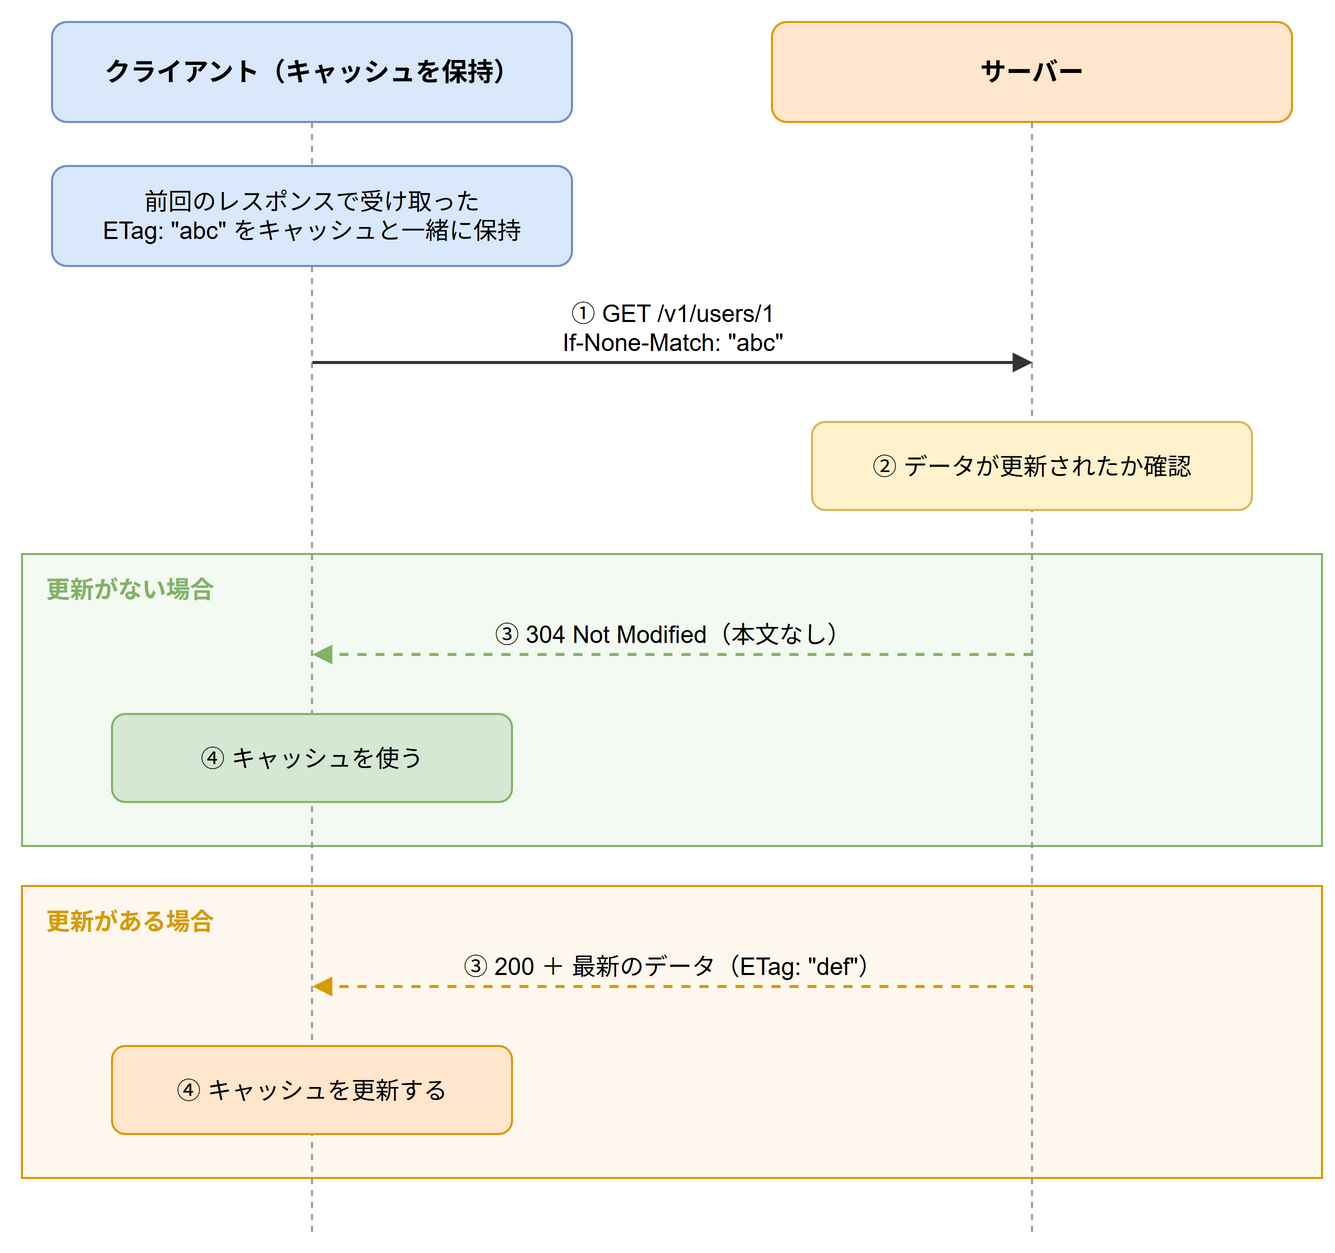

The diagram above was exported from draw.io. Its source (the exported page's mxGraphModel, read from the mxfile embedded in the PNG):
<mxGraphModel grid="1" gridSize="10" page="0">
  <root>
    <mxCell id="0" />
    <mxCell id="1" parent="0" />
    <mxCell id="f0" value="更新がない場合" style="rounded=0;whiteSpace=wrap;html=1;fillColor=#f3faf1;strokeColor=#82b366;verticalAlign=top;align=left;spacingLeft=10;spacingTop=4;fontStyle=1;fontSize=12;fontColor=#82b366;" vertex="1" parent="1">
      <mxGeometry x="15" y="286" width="650" height="146" as="geometry" />
    </mxCell>
    <mxCell id="f1" value="更新がある場合" style="rounded=0;whiteSpace=wrap;html=1;fillColor=#fff8ee;strokeColor=#d79b00;verticalAlign=top;align=left;spacingLeft=10;spacingTop=4;fontStyle=1;fontSize=12;fontColor=#d79b00;" vertex="1" parent="1">
      <mxGeometry x="15" y="452" width="650" height="146" as="geometry" />
    </mxCell>
    <mxCell id="h0" value="クライアント（キャッシュを保持）" style="rounded=1;whiteSpace=wrap;html=1;fontSize=13;fontStyle=1;fillColor=#dae8fc;strokeColor=#6c8ebf;" vertex="1" parent="1">
      <mxGeometry x="30" y="20" width="260" height="50" as="geometry" />
    </mxCell>
    <mxCell id="l0" style="endArrow=none;html=1;dashed=1;strokeColor=#999999;" edge="1" parent="1">
      <mxGeometry relative="1" as="geometry">
        <mxPoint x="160" y="70" as="sourcePoint" />
        <mxPoint x="160" y="628" as="targetPoint" />
      </mxGeometry>
    </mxCell>
    <mxCell id="h1" value="サーバー" style="rounded=1;whiteSpace=wrap;html=1;fontSize=13;fontStyle=1;fillColor=#ffe6cc;strokeColor=#d79b00;" vertex="1" parent="1">
      <mxGeometry x="390" y="20" width="260" height="50" as="geometry" />
    </mxCell>
    <mxCell id="l1" style="endArrow=none;html=1;dashed=1;strokeColor=#999999;" edge="1" parent="1">
      <mxGeometry relative="1" as="geometry">
        <mxPoint x="520" y="70" as="sourcePoint" />
        <mxPoint x="520" y="628" as="targetPoint" />
      </mxGeometry>
    </mxCell>
    <mxCell id="c2" value="前回のレスポンスで受け取った&lt;br&gt;ETag: &quot;abc&quot; をキャッシュと一緒に保持" style="rounded=1;whiteSpace=wrap;html=1;fontSize=12;fillColor=#dae8fc;strokeColor=#6c8ebf;" vertex="1" parent="1">
      <mxGeometry x="30" y="92" width="260" height="50" as="geometry" />
    </mxCell>
    <mxCell id="c3" value="① GET /v1/users/1&lt;br&gt;If-None-Match: &quot;abc&quot;" style="html=1;endArrow=block;endFill=1;strokeColor=#333333;strokeWidth=1.5;fontSize=12;verticalAlign=bottom;labelBackgroundColor=none;" edge="1" parent="1">
      <mxGeometry relative="1" as="geometry">
        <mxPoint x="160" y="190" as="sourcePoint" />
        <mxPoint x="520" y="190" as="targetPoint" />
      </mxGeometry>
    </mxCell>
    <mxCell id="c4" value="② データが更新されたか確認" style="rounded=1;whiteSpace=wrap;html=1;fontSize=12;fillColor=#fff2cc;strokeColor=#d6b656;" vertex="1" parent="1">
      <mxGeometry x="410" y="220" width="220" height="44" as="geometry" />
    </mxCell>
    <mxCell id="c5" value="③ 304 Not Modified（本文なし）" style="html=1;endArrow=block;endFill=1;strokeColor=#82b366;strokeWidth=1.5;fontSize=12;verticalAlign=bottom;labelBackgroundColor=none;dashed=1;" edge="1" parent="1">
      <mxGeometry relative="1" as="geometry">
        <mxPoint x="520" y="336" as="sourcePoint" />
        <mxPoint x="160" y="336" as="targetPoint" />
      </mxGeometry>
    </mxCell>
    <mxCell id="c6" value="④ キャッシュを使う" style="rounded=1;whiteSpace=wrap;html=1;fontSize=12;fillColor=#d5e8d4;strokeColor=#82b366;" vertex="1" parent="1">
      <mxGeometry x="60" y="366" width="200" height="44" as="geometry" />
    </mxCell>
    <mxCell id="c7" value="③ 200 ＋ 最新のデータ（ETag: &quot;def&quot;）" style="html=1;endArrow=block;endFill=1;strokeColor=#d79b00;strokeWidth=1.5;fontSize=12;verticalAlign=bottom;labelBackgroundColor=none;dashed=1;" edge="1" parent="1">
      <mxGeometry relative="1" as="geometry">
        <mxPoint x="520" y="502" as="sourcePoint" />
        <mxPoint x="160" y="502" as="targetPoint" />
      </mxGeometry>
    </mxCell>
    <mxCell id="c8" value="④ キャッシュを更新する" style="rounded=1;whiteSpace=wrap;html=1;fontSize=12;fillColor=#ffe6cc;strokeColor=#d79b00;" vertex="1" parent="1">
      <mxGeometry x="60" y="532" width="200" height="44" as="geometry" />
    </mxCell>
  </root>
</mxGraphModel>